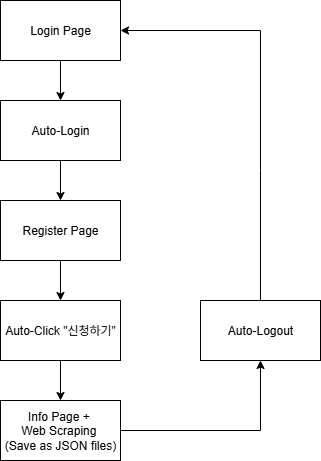

The diagram above was exported from draw.io. Its source (the exported page's mxGraphModel, read from the mxfile embedded in the PNG):
<mxGraphModel dx="1113" dy="738" grid="1" gridSize="10" guides="1" tooltips="1" connect="1" arrows="1" fold="1" page="1" pageScale="1" pageWidth="100" pageHeight="300" math="0" shadow="0">
  <root>
    <mxCell id="2zQ23boN9bY4hPvzW87J-0" />
    <mxCell id="2zQ23boN9bY4hPvzW87J-1" parent="2zQ23boN9bY4hPvzW87J-0" />
    <mxCell id="2zQ23boN9bY4hPvzW87J-2" value="" style="edgeStyle=orthogonalEdgeStyle;rounded=0;orthogonalLoop=1;jettySize=auto;html=1;" edge="1" parent="2zQ23boN9bY4hPvzW87J-1" source="2zQ23boN9bY4hPvzW87J-3" target="2zQ23boN9bY4hPvzW87J-5">
      <mxGeometry relative="1" as="geometry" />
    </mxCell>
    <mxCell id="2zQ23boN9bY4hPvzW87J-3" value="Login Page" style="rounded=0;whiteSpace=wrap;html=1;fillColor=none;" vertex="1" parent="2zQ23boN9bY4hPvzW87J-1">
      <mxGeometry x="190" y="70" width="120" height="60" as="geometry" />
    </mxCell>
    <mxCell id="2zQ23boN9bY4hPvzW87J-4" value="" style="edgeStyle=orthogonalEdgeStyle;rounded=0;orthogonalLoop=1;jettySize=auto;html=1;" edge="1" parent="2zQ23boN9bY4hPvzW87J-1" source="2zQ23boN9bY4hPvzW87J-5" target="2zQ23boN9bY4hPvzW87J-8">
      <mxGeometry relative="1" as="geometry" />
    </mxCell>
    <mxCell id="2zQ23boN9bY4hPvzW87J-5" value="Auto-Login" style="rounded=0;whiteSpace=wrap;html=1;fillColor=none;" vertex="1" parent="2zQ23boN9bY4hPvzW87J-1">
      <mxGeometry x="190" y="170" width="120" height="60" as="geometry" />
    </mxCell>
    <mxCell id="2zQ23boN9bY4hPvzW87J-6" value="" style="edgeStyle=orthogonalEdgeStyle;rounded=0;orthogonalLoop=1;jettySize=auto;html=1;" edge="1" parent="2zQ23boN9bY4hPvzW87J-1" source="2zQ23boN9bY4hPvzW87J-8" target="2zQ23boN9bY4hPvzW87J-10">
      <mxGeometry relative="1" as="geometry" />
    </mxCell>
    <mxCell id="2zQ23boN9bY4hPvzW87J-8" value="Register Page" style="rounded=0;whiteSpace=wrap;html=1;fillColor=none;" vertex="1" parent="2zQ23boN9bY4hPvzW87J-1">
      <mxGeometry x="190" y="270" width="120" height="60" as="geometry" />
    </mxCell>
    <mxCell id="2zQ23boN9bY4hPvzW87J-9" value="" style="edgeStyle=orthogonalEdgeStyle;rounded=0;orthogonalLoop=1;jettySize=auto;html=1;" edge="1" parent="2zQ23boN9bY4hPvzW87J-1" source="2zQ23boN9bY4hPvzW87J-10" target="2zQ23boN9bY4hPvzW87J-13">
      <mxGeometry relative="1" as="geometry" />
    </mxCell>
    <mxCell id="2zQ23boN9bY4hPvzW87J-10" value="Auto-Click &quot;신청하기&quot;" style="rounded=0;whiteSpace=wrap;html=1;fillColor=none;" vertex="1" parent="2zQ23boN9bY4hPvzW87J-1">
      <mxGeometry x="190" y="370" width="120" height="60" as="geometry" />
    </mxCell>
    <mxCell id="2zQ23boN9bY4hPvzW87J-11" style="edgeStyle=orthogonalEdgeStyle;rounded=0;orthogonalLoop=1;jettySize=auto;html=1;entryX=0.5;entryY=1;entryDx=0;entryDy=0;" edge="1" parent="2zQ23boN9bY4hPvzW87J-1" source="2zQ23boN9bY4hPvzW87J-13" target="2zQ23boN9bY4hPvzW87J-14">
      <mxGeometry relative="1" as="geometry" />
    </mxCell>
    <mxCell id="2zQ23boN9bY4hPvzW87J-13" value="Info Page +&amp;nbsp;&lt;div&gt;Web Scraping&amp;nbsp;&lt;/div&gt;&lt;div&gt;(Save as JSON files)&lt;/div&gt;" style="rounded=0;whiteSpace=wrap;html=1;fillColor=none;" vertex="1" parent="2zQ23boN9bY4hPvzW87J-1">
      <mxGeometry x="190" y="470" width="120" height="60" as="geometry" />
    </mxCell>
    <mxCell id="2zQ23boN9bY4hPvzW87J-14" value="Auto-Logout" style="rounded=0;whiteSpace=wrap;html=1;fillColor=none;" vertex="1" parent="2zQ23boN9bY4hPvzW87J-1">
      <mxGeometry x="390" y="370" width="120" height="60" as="geometry" />
    </mxCell>
    <mxCell id="2zQ23boN9bY4hPvzW87J-15" value="" style="endArrow=classic;html=1;rounded=0;exitX=0.5;exitY=0;exitDx=0;exitDy=0;entryX=1;entryY=0.5;entryDx=0;entryDy=0;" edge="1" parent="2zQ23boN9bY4hPvzW87J-1" source="2zQ23boN9bY4hPvzW87J-14" target="2zQ23boN9bY4hPvzW87J-3">
      <mxGeometry width="50" height="50" relative="1" as="geometry">
        <mxPoint x="570" y="410" as="sourcePoint" />
        <mxPoint x="640" y="400" as="targetPoint" />
        <Array as="points">
          <mxPoint x="450" y="370" />
          <mxPoint x="450" y="240" />
          <mxPoint x="450" y="100" />
        </Array>
      </mxGeometry>
    </mxCell>
  </root>
</mxGraphModel>